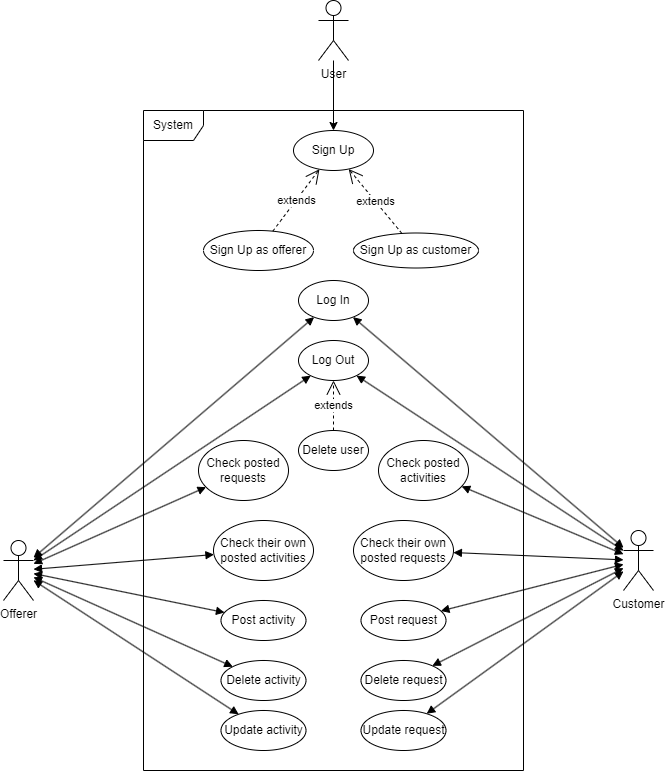

The diagram above was exported from draw.io. Its source (the exported page's mxGraphModel, read from the mxfile embedded in the PNG):
<mxGraphModel dx="714" dy="788" grid="1" gridSize="10" guides="1" tooltips="1" connect="1" arrows="1" fold="1" page="1" pageScale="1" pageWidth="827" pageHeight="1169" math="0" shadow="0">
  <root>
    <mxCell id="0" />
    <mxCell id="1" parent="0" />
    <mxCell id="nvRCMff7m1CcoMxmf128-1" value="Offerer" style="shape=umlActor;verticalLabelPosition=bottom;verticalAlign=top;html=1;" vertex="1" parent="1">
      <mxGeometry x="90" y="570" width="30" height="60" as="geometry" />
    </mxCell>
    <mxCell id="nvRCMff7m1CcoMxmf128-2" value="System" style="shape=umlFrame;whiteSpace=wrap;html=1;pointerEvents=0;width=60;height=30;" vertex="1" parent="1">
      <mxGeometry x="230" y="140" width="380" height="660" as="geometry" />
    </mxCell>
    <mxCell id="nvRCMff7m1CcoMxmf128-5" style="edgeStyle=orthogonalEdgeStyle;rounded=0;orthogonalLoop=1;jettySize=auto;html=1;" edge="1" parent="1" source="nvRCMff7m1CcoMxmf128-3" target="nvRCMff7m1CcoMxmf128-4">
      <mxGeometry relative="1" as="geometry" />
    </mxCell>
    <mxCell id="nvRCMff7m1CcoMxmf128-3" value="User" style="shape=umlActor;verticalLabelPosition=bottom;verticalAlign=top;html=1;" vertex="1" parent="1">
      <mxGeometry x="405" y="30" width="30" height="60" as="geometry" />
    </mxCell>
    <mxCell id="nvRCMff7m1CcoMxmf128-4" value="Sign Up" style="ellipse;whiteSpace=wrap;html=1;" vertex="1" parent="1">
      <mxGeometry x="380" y="160" width="80" height="40" as="geometry" />
    </mxCell>
    <mxCell id="nvRCMff7m1CcoMxmf128-7" value="Sign Up as offerer" style="ellipse;whiteSpace=wrap;html=1;" vertex="1" parent="1">
      <mxGeometry x="290" y="260" width="110" height="40" as="geometry" />
    </mxCell>
    <mxCell id="nvRCMff7m1CcoMxmf128-8" value="Sign Up as customer" style="ellipse;whiteSpace=wrap;html=1;" vertex="1" parent="1">
      <mxGeometry x="440" y="262.5" width="125" height="35" as="geometry" />
    </mxCell>
    <mxCell id="nvRCMff7m1CcoMxmf128-10" value="Log In" style="ellipse;whiteSpace=wrap;html=1;" vertex="1" parent="1">
      <mxGeometry x="385" y="310" width="70" height="40" as="geometry" />
    </mxCell>
    <mxCell id="nvRCMff7m1CcoMxmf128-12" value="" style="endArrow=block;startArrow=block;endFill=1;startFill=1;html=1;rounded=0;" edge="1" parent="1" source="nvRCMff7m1CcoMxmf128-1" target="nvRCMff7m1CcoMxmf128-10">
      <mxGeometry width="160" relative="1" as="geometry">
        <mxPoint x="300" y="430" as="sourcePoint" />
        <mxPoint x="460" y="430" as="targetPoint" />
      </mxGeometry>
    </mxCell>
    <mxCell id="nvRCMff7m1CcoMxmf128-13" value="Customer" style="shape=umlActor;verticalLabelPosition=bottom;verticalAlign=top;html=1;" vertex="1" parent="1">
      <mxGeometry x="710" y="560" width="30" height="60" as="geometry" />
    </mxCell>
    <mxCell id="nvRCMff7m1CcoMxmf128-14" value="" style="endArrow=block;startArrow=block;endFill=1;startFill=1;html=1;rounded=0;" edge="1" parent="1" source="nvRCMff7m1CcoMxmf128-13" target="nvRCMff7m1CcoMxmf128-10">
      <mxGeometry width="160" relative="1" as="geometry">
        <mxPoint x="130" y="494" as="sourcePoint" />
        <mxPoint x="375" y="397" as="targetPoint" />
      </mxGeometry>
    </mxCell>
    <mxCell id="nvRCMff7m1CcoMxmf128-15" value="Log Out" style="ellipse;whiteSpace=wrap;html=1;" vertex="1" parent="1">
      <mxGeometry x="385" y="370" width="70" height="40" as="geometry" />
    </mxCell>
    <mxCell id="nvRCMff7m1CcoMxmf128-18" value="" style="endArrow=block;startArrow=block;endFill=1;startFill=1;html=1;rounded=0;" edge="1" parent="1" source="nvRCMff7m1CcoMxmf128-13" target="nvRCMff7m1CcoMxmf128-15">
      <mxGeometry width="160" relative="1" as="geometry">
        <mxPoint x="720" y="492" as="sourcePoint" />
        <mxPoint x="456" y="354" as="targetPoint" />
      </mxGeometry>
    </mxCell>
    <mxCell id="nvRCMff7m1CcoMxmf128-19" value="" style="endArrow=block;startArrow=block;endFill=1;startFill=1;html=1;rounded=0;" edge="1" parent="1" source="nvRCMff7m1CcoMxmf128-1" target="nvRCMff7m1CcoMxmf128-15">
      <mxGeometry width="160" relative="1" as="geometry">
        <mxPoint x="730" y="502" as="sourcePoint" />
        <mxPoint x="466" y="364" as="targetPoint" />
      </mxGeometry>
    </mxCell>
    <mxCell id="nvRCMff7m1CcoMxmf128-20" value="Check posted requests" style="ellipse;whiteSpace=wrap;html=1;" vertex="1" parent="1">
      <mxGeometry x="285" y="470" width="90" height="60" as="geometry" />
    </mxCell>
    <mxCell id="nvRCMff7m1CcoMxmf128-21" value="Check posted activities" style="ellipse;whiteSpace=wrap;html=1;" vertex="1" parent="1">
      <mxGeometry x="465" y="470" width="90" height="60" as="geometry" />
    </mxCell>
    <mxCell id="nvRCMff7m1CcoMxmf128-22" value="" style="endArrow=block;startArrow=block;endFill=1;startFill=1;html=1;rounded=0;" edge="1" parent="1" source="nvRCMff7m1CcoMxmf128-1" target="nvRCMff7m1CcoMxmf128-20">
      <mxGeometry width="160" relative="1" as="geometry">
        <mxPoint x="130" y="495" as="sourcePoint" />
        <mxPoint x="399" y="410" as="targetPoint" />
      </mxGeometry>
    </mxCell>
    <mxCell id="nvRCMff7m1CcoMxmf128-23" value="" style="endArrow=block;startArrow=block;endFill=1;startFill=1;html=1;rounded=0;" edge="1" parent="1" source="nvRCMff7m1CcoMxmf128-21" target="nvRCMff7m1CcoMxmf128-13">
      <mxGeometry width="160" relative="1" as="geometry">
        <mxPoint x="140" y="505" as="sourcePoint" />
        <mxPoint x="409" y="420" as="targetPoint" />
      </mxGeometry>
    </mxCell>
    <mxCell id="nvRCMff7m1CcoMxmf128-24" value="Check their own posted activities" style="ellipse;whiteSpace=wrap;html=1;" vertex="1" parent="1">
      <mxGeometry x="300" y="550" width="100" height="60" as="geometry" />
    </mxCell>
    <mxCell id="nvRCMff7m1CcoMxmf128-25" value="Check their own posted requests" style="ellipse;whiteSpace=wrap;html=1;" vertex="1" parent="1">
      <mxGeometry x="440" y="550" width="100" height="60" as="geometry" />
    </mxCell>
    <mxCell id="nvRCMff7m1CcoMxmf128-26" value="" style="endArrow=block;startArrow=block;endFill=1;startFill=1;html=1;rounded=0;" edge="1" parent="1" source="nvRCMff7m1CcoMxmf128-1" target="nvRCMff7m1CcoMxmf128-24">
      <mxGeometry width="160" relative="1" as="geometry">
        <mxPoint x="130" y="500" as="sourcePoint" />
        <mxPoint x="310" y="500" as="targetPoint" />
      </mxGeometry>
    </mxCell>
    <mxCell id="nvRCMff7m1CcoMxmf128-27" value="" style="endArrow=block;startArrow=block;endFill=1;startFill=1;html=1;rounded=0;" edge="1" parent="1" source="nvRCMff7m1CcoMxmf128-25" target="nvRCMff7m1CcoMxmf128-13">
      <mxGeometry width="160" relative="1" as="geometry">
        <mxPoint x="140" y="510" as="sourcePoint" />
        <mxPoint x="320" y="510" as="targetPoint" />
      </mxGeometry>
    </mxCell>
    <mxCell id="nvRCMff7m1CcoMxmf128-28" value="Delete user" style="ellipse;whiteSpace=wrap;html=1;" vertex="1" parent="1">
      <mxGeometry x="385" y="460" width="70" height="40" as="geometry" />
    </mxCell>
    <mxCell id="nvRCMff7m1CcoMxmf128-30" value="extends" style="endArrow=open;endSize=12;dashed=1;html=1;rounded=0;" edge="1" parent="1" source="nvRCMff7m1CcoMxmf128-7" target="nvRCMff7m1CcoMxmf128-4">
      <mxGeometry width="160" relative="1" as="geometry">
        <mxPoint x="321.6749535007658" y="241.95831277396613" as="sourcePoint" />
        <mxPoint x="368.32506233646143" y="179.99658355138493" as="targetPoint" />
      </mxGeometry>
    </mxCell>
    <mxCell id="nvRCMff7m1CcoMxmf128-31" value="extends" style="endArrow=open;endSize=12;dashed=1;html=1;rounded=0;" edge="1" parent="1" source="nvRCMff7m1CcoMxmf128-8" target="nvRCMff7m1CcoMxmf128-4">
      <mxGeometry width="160" relative="1" as="geometry">
        <mxPoint x="369" y="271" as="sourcePoint" />
        <mxPoint x="416" y="209" as="targetPoint" />
      </mxGeometry>
    </mxCell>
    <mxCell id="nvRCMff7m1CcoMxmf128-32" value="extends" style="endArrow=open;endSize=12;dashed=1;html=1;rounded=0;" edge="1" parent="1" source="nvRCMff7m1CcoMxmf128-28" target="nvRCMff7m1CcoMxmf128-15">
      <mxGeometry width="160" relative="1" as="geometry">
        <mxPoint x="379" y="281" as="sourcePoint" />
        <mxPoint x="426" y="219" as="targetPoint" />
      </mxGeometry>
    </mxCell>
    <mxCell id="nvRCMff7m1CcoMxmf128-33" value="Post activity" style="ellipse;whiteSpace=wrap;html=1;" vertex="1" parent="1">
      <mxGeometry x="307.5" y="630" width="85" height="40" as="geometry" />
    </mxCell>
    <mxCell id="nvRCMff7m1CcoMxmf128-34" value="Delete request" style="ellipse;whiteSpace=wrap;html=1;" vertex="1" parent="1">
      <mxGeometry x="447.5" y="690" width="85" height="40" as="geometry" />
    </mxCell>
    <mxCell id="nvRCMff7m1CcoMxmf128-35" value="Post request" style="ellipse;whiteSpace=wrap;html=1;" vertex="1" parent="1">
      <mxGeometry x="447.5" y="630" width="85" height="40" as="geometry" />
    </mxCell>
    <mxCell id="nvRCMff7m1CcoMxmf128-36" value="Delete activity" style="ellipse;whiteSpace=wrap;html=1;" vertex="1" parent="1">
      <mxGeometry x="307.5" y="690" width="85" height="40" as="geometry" />
    </mxCell>
    <mxCell id="nvRCMff7m1CcoMxmf128-37" value="" style="endArrow=block;startArrow=block;endFill=1;startFill=1;html=1;rounded=0;" edge="1" parent="1" source="nvRCMff7m1CcoMxmf128-1" target="nvRCMff7m1CcoMxmf128-33">
      <mxGeometry width="160" relative="1" as="geometry">
        <mxPoint x="130" y="609" as="sourcePoint" />
        <mxPoint x="291" y="594" as="targetPoint" />
      </mxGeometry>
    </mxCell>
    <mxCell id="nvRCMff7m1CcoMxmf128-38" value="" style="endArrow=block;startArrow=block;endFill=1;startFill=1;html=1;rounded=0;" edge="1" parent="1" source="nvRCMff7m1CcoMxmf128-1" target="nvRCMff7m1CcoMxmf128-36">
      <mxGeometry width="160" relative="1" as="geometry">
        <mxPoint x="140" y="619" as="sourcePoint" />
        <mxPoint x="301" y="604" as="targetPoint" />
      </mxGeometry>
    </mxCell>
    <mxCell id="nvRCMff7m1CcoMxmf128-39" value="" style="endArrow=block;startArrow=block;endFill=1;startFill=1;html=1;rounded=0;" edge="1" parent="1" source="nvRCMff7m1CcoMxmf128-34" target="nvRCMff7m1CcoMxmf128-13">
      <mxGeometry width="160" relative="1" as="geometry">
        <mxPoint x="150" y="629" as="sourcePoint" />
        <mxPoint x="311" y="614" as="targetPoint" />
      </mxGeometry>
    </mxCell>
    <mxCell id="nvRCMff7m1CcoMxmf128-40" value="" style="endArrow=block;startArrow=block;endFill=1;startFill=1;html=1;rounded=0;" edge="1" parent="1" source="nvRCMff7m1CcoMxmf128-35" target="nvRCMff7m1CcoMxmf128-13">
      <mxGeometry width="160" relative="1" as="geometry">
        <mxPoint x="160" y="639" as="sourcePoint" />
        <mxPoint x="321" y="624" as="targetPoint" />
      </mxGeometry>
    </mxCell>
    <mxCell id="nvRCMff7m1CcoMxmf128-41" value="Update activity" style="ellipse;whiteSpace=wrap;html=1;" vertex="1" parent="1">
      <mxGeometry x="307.5" y="740" width="85" height="40" as="geometry" />
    </mxCell>
    <mxCell id="nvRCMff7m1CcoMxmf128-42" value="Update request" style="ellipse;whiteSpace=wrap;html=1;" vertex="1" parent="1">
      <mxGeometry x="447.5" y="740" width="85" height="40" as="geometry" />
    </mxCell>
    <mxCell id="nvRCMff7m1CcoMxmf128-43" value="" style="endArrow=block;startArrow=block;endFill=1;startFill=1;html=1;rounded=0;" edge="1" parent="1" source="nvRCMff7m1CcoMxmf128-1" target="nvRCMff7m1CcoMxmf128-41">
      <mxGeometry width="160" relative="1" as="geometry">
        <mxPoint x="130" y="617" as="sourcePoint" />
        <mxPoint x="329" y="706" as="targetPoint" />
      </mxGeometry>
    </mxCell>
    <mxCell id="nvRCMff7m1CcoMxmf128-44" value="" style="endArrow=block;startArrow=block;endFill=1;startFill=1;html=1;rounded=0;" edge="1" parent="1" source="nvRCMff7m1CcoMxmf128-13" target="nvRCMff7m1CcoMxmf128-42">
      <mxGeometry width="160" relative="1" as="geometry">
        <mxPoint x="505" y="620" as="sourcePoint" />
        <mxPoint x="710" y="754" as="targetPoint" />
      </mxGeometry>
    </mxCell>
  </root>
</mxGraphModel>